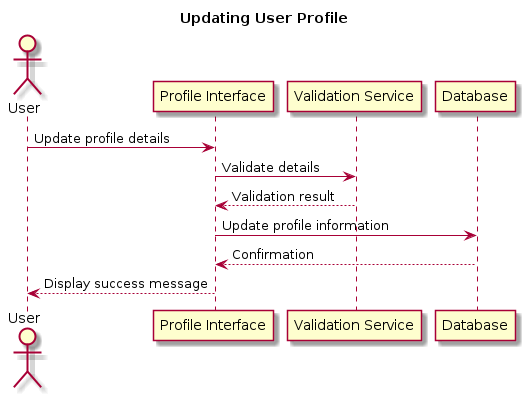

The diagram above was rendered by PlantUML. Its source (embedded in the PNG):
@startuml

title Updating User Profile

actor User
participant "Profile Interface" as UI
participant "Validation Service" as Validation
participant "Database" as DB

User -> UI : Update profile details
UI -> Validation : Validate details
Validation --> UI : Validation result
UI -> DB : Update profile information
DB --> UI : Confirmation
UI --> User : Display success message

@enduml